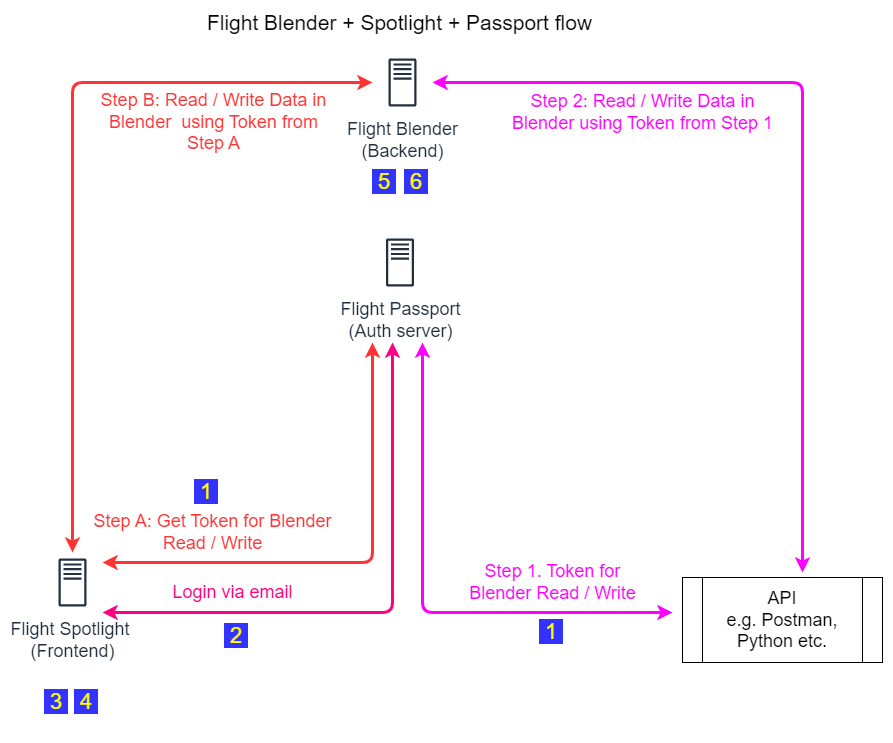

The diagram above was exported from draw.io. Its source (the exported page's mxGraphModel, read from the mxfile embedded in the PNG):
<mxGraphModel dx="2434" dy="1287" grid="1" gridSize="10" guides="1" tooltips="1" connect="1" arrows="1" fold="1" page="1" pageScale="1" pageWidth="1100" pageHeight="850" math="0" shadow="0">
  <root>
    <mxCell id="0" />
    <mxCell id="1" parent="0" />
    <mxCell id="2" value="&lt;font style=&quot;font-size: 18px;&quot;&gt;Flight Blender&lt;br&gt;(Backend)&lt;/font&gt;" style="outlineConnect=0;fontColor=#232F3E;gradientColor=none;strokeColor=#232F3E;fillColor=#ffffff;dashed=0;verticalLabelPosition=bottom;verticalAlign=top;align=center;html=1;fontSize=12;fontStyle=0;aspect=fixed;shape=mxgraph.aws4.resourceIcon;resIcon=mxgraph.aws4.traditional_server;" vertex="1" parent="1">
      <mxGeometry x="370" y="60" width="60" height="60" as="geometry" />
    </mxCell>
    <mxCell id="3" value="&lt;font style=&quot;font-size: 18px;&quot;&gt;Flight Spotlight&amp;nbsp; &lt;br&gt;(Frontend)&lt;/font&gt;" style="outlineConnect=0;fontColor=#232F3E;gradientColor=none;strokeColor=#232F3E;fillColor=#ffffff;dashed=0;verticalLabelPosition=bottom;verticalAlign=top;align=center;html=1;fontSize=12;fontStyle=0;aspect=fixed;shape=mxgraph.aws4.resourceIcon;resIcon=mxgraph.aws4.traditional_server;labelPosition=center;" vertex="1" parent="1">
      <mxGeometry x="40" y="560" width="60" height="60" as="geometry" />
    </mxCell>
    <mxCell id="4" value="&lt;font style=&quot;font-size: 18px;&quot;&gt;Flight Passport&lt;br&gt;(Auth server)&lt;/font&gt;" style="outlineConnect=0;fontColor=#232F3E;gradientColor=none;strokeColor=#232F3E;fillColor=#ffffff;dashed=0;verticalLabelPosition=bottom;verticalAlign=top;align=center;html=1;fontSize=12;fontStyle=0;aspect=fixed;shape=mxgraph.aws4.resourceIcon;resIcon=mxgraph.aws4.traditional_server;" vertex="1" parent="1">
      <mxGeometry x="367.5" y="240" width="60" height="60" as="geometry" />
    </mxCell>
    <mxCell id="5" value="&lt;font color=&quot;#ff0080&quot; style=&quot;font-size: 18px;&quot;&gt;Login via email&lt;/font&gt;" style="endArrow=classic;startArrow=classic;html=1;strokeColor=#FF0080;strokeWidth=3;" edge="1" parent="1">
      <mxGeometry x="0.5357" y="-20" width="50" height="50" relative="1" as="geometry">
        <mxPoint x="390" y="350" as="sourcePoint" />
        <mxPoint x="100" y="620" as="targetPoint" />
        <Array as="points">
          <mxPoint x="390" y="620" />
        </Array>
        <mxPoint as="offset" />
      </mxGeometry>
    </mxCell>
    <mxCell id="6" value="&lt;font color=&quot;#ff3333&quot; style=&quot;font-size: 18px;&quot;&gt;Step B: Read / Write Data in &lt;br&gt;Blender&amp;nbsp; using Token from&lt;br&gt;Step A&lt;br&gt;&lt;/font&gt;" style="endArrow=classic;startArrow=classic;html=1;strokeColor=#FF3333;strokeWidth=3;" edge="1" source="2" target="3" parent="1">
      <mxGeometry x="-0.5897" y="40" width="50" height="50" relative="1" as="geometry">
        <mxPoint x="240" y="310" as="sourcePoint" />
        <mxPoint x="400" y="310" as="targetPoint" />
        <Array as="points">
          <mxPoint x="70" y="90" />
        </Array>
        <mxPoint as="offset" />
      </mxGeometry>
    </mxCell>
    <mxCell id="7" value="&lt;font color=&quot;#ff3333&quot; style=&quot;font-size: 18px;&quot;&gt;Step A: Get Token for Blender &lt;br&gt;Read / Write&lt;/font&gt;" style="endArrow=classic;startArrow=classic;html=1;strokeColor=#FF3333;strokeWidth=3;" edge="1" parent="1">
      <mxGeometry x="0.551" y="-30" width="50" height="50" relative="1" as="geometry">
        <mxPoint x="370" y="350" as="sourcePoint" />
        <mxPoint x="100" y="570" as="targetPoint" />
        <Array as="points">
          <mxPoint x="370" y="570" />
        </Array>
        <mxPoint as="offset" />
      </mxGeometry>
    </mxCell>
    <mxCell id="8" value="&lt;font style=&quot;font-size: 21px;&quot;&gt;Flight Blender + Spotlight + Passport flow&lt;/font&gt;" style="text;html=1;strokeColor=none;fillColor=none;align=center;verticalAlign=middle;whiteSpace=wrap;rounded=0;" vertex="1" parent="1">
      <mxGeometry x="170" y="20" width="455" height="20" as="geometry" />
    </mxCell>
    <mxCell id="9" value="&lt;font style=&quot;font-size: 18px;&quot;&gt;API &lt;br&gt;e.g. Postman, Python etc.&lt;/font&gt;" style="shape=process;whiteSpace=wrap;html=1;backgroundOutline=1;" vertex="1" parent="1">
      <mxGeometry x="680" y="585" width="200" height="85" as="geometry" />
    </mxCell>
    <mxCell id="10" value="&lt;font style=&quot;font-size: 18px;&quot; color=&quot;#ff00ff&quot;&gt;Step 1. Token for &lt;br&gt;Blender Read / Write&lt;/font&gt;" style="endArrow=classic;startArrow=classic;html=1;strokeColor=#FF00FF;strokeWidth=3;" edge="1" parent="1">
      <mxGeometry x="0.5385" y="30" width="50" height="50" relative="1" as="geometry">
        <mxPoint x="420" y="350" as="sourcePoint" />
        <mxPoint x="670" y="620" as="targetPoint" />
        <Array as="points">
          <mxPoint x="420" y="620" />
        </Array>
        <mxPoint as="offset" />
      </mxGeometry>
    </mxCell>
    <mxCell id="11" value="&lt;font style=&quot;font-size: 18px;&quot; color=&quot;#ff00ff&quot;&gt;Step 2: Read / Write Data in &lt;br&gt;Blender using Token from Step 1&lt;/font&gt;" style="endArrow=classic;startArrow=classic;html=1;strokeColor=#FF00FF;strokeWidth=3;" edge="1" source="2" parent="1">
      <mxGeometry x="-0.5116" y="-30" width="50" height="50" relative="1" as="geometry">
        <mxPoint x="430" y="120" as="sourcePoint" />
        <mxPoint x="800" y="580" as="targetPoint" />
        <Array as="points">
          <mxPoint x="800" y="90" />
        </Array>
        <mxPoint as="offset" />
      </mxGeometry>
    </mxCell>
    <mxCell id="12" value="&lt;div style=&quot;&quot;&gt;&lt;font size=&quot;1&quot; color=&quot;#ffff00&quot; face=&quot;helvetica&quot;&gt;&lt;span style=&quot;background-color: rgb(51, 51, 255); font-size: 22px;&quot;&gt;&amp;nbsp;1&amp;nbsp;&lt;/span&gt;&lt;/font&gt;&lt;/div&gt;" style="text;whiteSpace=wrap;html=1;dashed=1;strokeColor=none;" vertex="1" parent="1">
      <mxGeometry x="535" y="620" width="30" height="50" as="geometry" />
    </mxCell>
    <mxCell id="13" value="&lt;div style=&quot;&quot;&gt;&lt;font size=&quot;1&quot; color=&quot;#ffff00&quot; face=&quot;helvetica&quot;&gt;&lt;span style=&quot;background-color: rgb(51, 51, 255); font-size: 22px;&quot;&gt;&amp;nbsp;2&amp;nbsp;&lt;/span&gt;&lt;/font&gt;&lt;/div&gt;" style="text;whiteSpace=wrap;html=1;dashed=1;strokeColor=none;" vertex="1" parent="1">
      <mxGeometry x="220" y="624" width="30" height="50" as="geometry" />
    </mxCell>
    <mxCell id="14" value="&lt;div style=&quot;&quot;&gt;&lt;font size=&quot;1&quot; color=&quot;#ffff00&quot; face=&quot;helvetica&quot;&gt;&lt;span style=&quot;background-color: rgb(51, 51, 255); font-size: 22px;&quot;&gt;&amp;nbsp;3&amp;nbsp;&lt;/span&gt;&lt;/font&gt;&lt;/div&gt;" style="text;whiteSpace=wrap;html=1;dashed=1;strokeColor=none;" vertex="1" parent="1">
      <mxGeometry x="40" y="690" width="30" height="50" as="geometry" />
    </mxCell>
    <mxCell id="15" value="&lt;div style=&quot;&quot;&gt;&lt;font size=&quot;1&quot; color=&quot;#ffff00&quot; face=&quot;helvetica&quot;&gt;&lt;span style=&quot;background-color: rgb(51, 51, 255); font-size: 22px;&quot;&gt;&amp;nbsp;1&amp;nbsp;&lt;/span&gt;&lt;/font&gt;&lt;/div&gt;" style="text;whiteSpace=wrap;html=1;dashed=1;strokeColor=none;" vertex="1" parent="1">
      <mxGeometry x="190" y="480" width="30" height="50" as="geometry" />
    </mxCell>
    <mxCell id="16" value="&lt;div style=&quot;&quot;&gt;&lt;font size=&quot;1&quot; color=&quot;#ffff00&quot; face=&quot;helvetica&quot;&gt;&lt;span style=&quot;background-color: rgb(51, 51, 255); font-size: 22px;&quot;&gt;&amp;nbsp;4&amp;nbsp;&lt;/span&gt;&lt;/font&gt;&lt;/div&gt;" style="text;whiteSpace=wrap;html=1;dashed=1;strokeColor=none;" vertex="1" parent="1">
      <mxGeometry x="70" y="690" width="30" height="50" as="geometry" />
    </mxCell>
    <mxCell id="17" value="&lt;div style=&quot;&quot;&gt;&lt;font size=&quot;1&quot; color=&quot;#ffff00&quot; face=&quot;helvetica&quot;&gt;&lt;span style=&quot;background-color: rgb(51, 51, 255); font-size: 22px;&quot;&gt;&amp;nbsp;5&amp;nbsp;&lt;/span&gt;&lt;/font&gt;&lt;/div&gt;" style="text;whiteSpace=wrap;html=1;dashed=1;strokeColor=none;" vertex="1" parent="1">
      <mxGeometry x="367.5" y="170" width="30" height="50" as="geometry" />
    </mxCell>
    <mxCell id="18" value="&lt;div style=&quot;&quot;&gt;&lt;font size=&quot;1&quot; color=&quot;#ffff00&quot; face=&quot;helvetica&quot;&gt;&lt;span style=&quot;background-color: rgb(51, 51, 255); font-size: 22px;&quot;&gt;&amp;nbsp;6&amp;nbsp;&lt;/span&gt;&lt;/font&gt;&lt;/div&gt;" style="text;whiteSpace=wrap;html=1;dashed=1;strokeColor=none;" vertex="1" parent="1">
      <mxGeometry x="400" y="170" width="30" height="50" as="geometry" />
    </mxCell>
  </root>
</mxGraphModel>